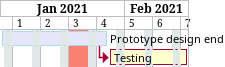

The diagram above was rendered by PlantUML. Its source (embedded in the PNG):
@startgantt
hide footbox
printscale weekly
saturday are closed
sunday are closed
Project starts the 1st of january 2021
[Prototype design end] as [TASK1] lasts 19 days
[TASK1] is colored in Lavender/LightBlue
[Testing] lasts 14 days
[TASK1]->[Testing]
2021-01-18 to 2021-01-22 are named [End's committee]
2021-01-18 to 2021-01-22 are colored in salmon
@endgantt